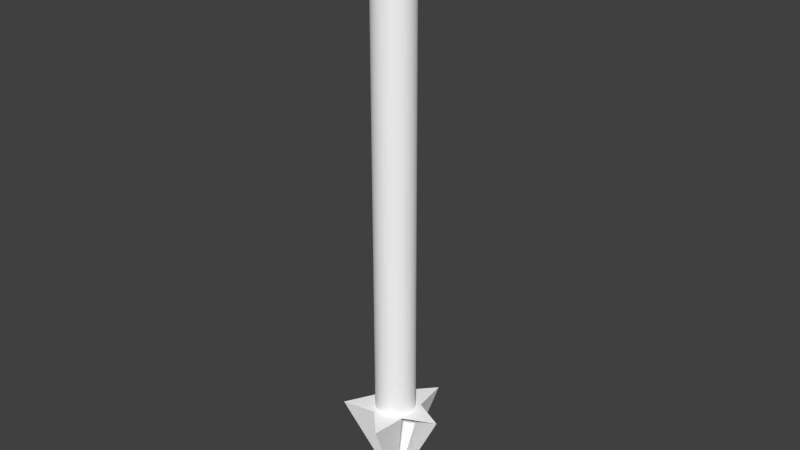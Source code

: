 # Source: derrick2.blend  (saved by Blender 2.71.0; exported with 4.5.12 LTS)
import bpy
from mathutils import Matrix  # noqa: F401  (used for matrix-valued properties, if any)

bpy.ops.wm.read_factory_settings(use_empty=True)
scene = bpy.context.scene
scene.name = 'Scene'

# ---- collections
col_collection_1 = bpy.data.collections.new('Collection 1'); scene.collection.children.link(col_collection_1)

# ---- materials (node trees are filled in below, after node groups)
mat_colobotmesh_mat_1_002 = bpy.data.materials.new('ColobotMesh_mat_1.002')
mat_colobotmesh_mat_1_002.alpha_threshold = 0.0
mat_colobotmesh_mat_1_002.use_transparent_shadow = False
mat_colobotmesh_mat_1_002.diffuse_color = (1.0, 1.0, 1.0, 1.0)
mat_colobotmesh_mat_1_002.specular_color = (0.0, 0.0, 0.0)
mat_colobotmesh_mat_1_002.roughness = 0.5

# ---- material node trees

# ---- world
world_world = bpy.data.worlds.new('World'); scene.world = world_world
world_world.color = (0.05088, 0.05088, 0.05088)
world_world.use_sun_shadow = False
world_world.sun_shadow_jitter_overblur = 0.0
world_world.cycles.sampling_method = 'MANUAL'
world_world.cycles.sample_map_resolution = 256

# ---- meshes
me_colobotmesh__002 = bpy.data.meshes.new('ColobotMesh_.002')
me_colobotmesh__002.from_pydata([(0.7677, 10.12, 0.5667), (-0.8093, 10.1, -1e-06), (0.7593, 29.71, 0.0), (0.5296, 29.71, 0.5546), (0.7593, 10.1, 5.684e-14), (0.5296, 10.1, 0.5546), (-0.02502, 29.71, 0.7843), (-0.02502, 10.1, 0.7843), (-0.5796, 29.71, 0.5546), (-0.5796, 10.1, 0.5546), (-0.8093, 29.71, -1e-06), (-0.02502, 29.71, 0.0), (-0.5796, 29.71, -0.5546), (0.5296, 10.1, -0.5546), (-0.02502, 10.1, -0.7843), (-0.02502, 29.71, -0.7843), (0.5296, 29.71, -0.5546), (-1.634, 10.12, -1.178), (-0.3153, 10.12, -0.9239), (-0.01597, 6.118, -0.002663), (-0.9846, 10.12, -0.002664), (-1.634, 10.12, 1.173), (-0.01597, 10.12, -0.002664), (-0.3153, 10.12, 0.9185), (0.6021, 10.12, 1.899), (1.984, 10.12, -0.002664), (0.7677, 10.12, -0.572), (0.6021, 10.12, -1.905), (-0.5226, 10.1, -0.6063), (-0.1019, 29.71, -0.7805), (-0.178, 29.71, -0.7692), (-0.2527, 29.71, -0.7505), (-0.3252, 29.71, -0.7246), (-0.3947, 29.71, -0.6917), (-0.4608, 29.71, -0.6521), (-0.5226, 29.71, -0.6063), (-0.4608, 10.1, -0.6521), (-0.6313, 29.71, -0.4976), (-0.6771, 29.71, -0.4357), (-0.7167, 29.71, -0.3697), (-0.7496, 29.71, -0.3001), (-0.7756, 29.71, -0.2277), (-0.7943, 29.71, -0.153), (-0.8056, 29.71, -0.07688), (-0.3947, 10.1, -0.6917), (-0.8056, 29.71, 0.07688), (-0.7943, 29.71, 0.153), (-0.7756, 29.71, 0.2277), (-0.7496, 29.71, 0.3001), (-0.7167, 29.71, 0.3697), (-0.6771, 29.71, 0.4357), (-0.6313, 29.71, 0.4976), (-0.3252, 10.1, -0.7246), (-0.5226, 29.71, 0.6063), (-0.4608, 29.71, 0.6521), (-0.3947, 29.71, 0.6917), (-0.3252, 29.71, 0.7246), (-0.2527, 29.71, 0.7505), (-0.178, 29.71, 0.7692), (-0.1019, 29.71, 0.7805), (-0.2527, 10.1, -0.7505), (0.05186, 29.71, 0.7805), (0.128, 29.71, 0.7692), (0.2027, 29.71, 0.7505), (0.2751, 29.71, 0.7246), (0.3447, 29.71, 0.6917), (0.4107, 29.71, 0.6521), (0.4725, 29.71, 0.6063), (-0.178, 10.1, -0.7692), (0.5813, 29.71, 0.4976), (0.6271, 29.71, 0.4357), (0.6667, 29.71, 0.3697), (0.6996, 29.71, 0.3001), (0.7255, 29.71, 0.2277), (0.7442, 29.71, 0.153), (0.7555, 29.71, 0.07688), (-0.1019, 10.1, -0.7805), (0.7555, 29.71, -0.07688), (0.7442, 29.71, -0.153), (0.7255, 29.71, -0.2277), (0.6996, 29.71, -0.3001), (0.6667, 29.71, -0.3697), (0.6271, 29.71, -0.4357), (0.5813, 29.71, -0.4976), (0.4725, 29.71, -0.6063), (0.4107, 29.71, -0.6521), (0.3447, 29.71, -0.6917), (0.2751, 29.71, -0.7246), (0.2027, 29.71, -0.7505), (0.128, 29.71, -0.7692), (0.05186, 29.71, -0.7805), (-0.5796, 10.1, -0.5546), (-0.6313, 10.1, -0.4976), (-0.6772, 10.1, -0.4357), (-0.7167, 10.1, -0.3697), (-0.7496, 10.1, -0.3001), (-0.7756, 10.1, -0.2277), (-0.7943, 10.1, -0.153), (-0.8056, 10.1, -0.07688), (-0.8056, 10.1, 0.07688), (-0.7943, 10.1, 0.153), (-0.7756, 10.1, 0.2277), (-0.7496, 10.1, 0.3001), (-0.7167, 10.1, 0.3697), (-0.6771, 10.1, 0.4357), (-0.6313, 10.1, 0.4976), (-0.5226, 10.1, 0.6063), (-0.4608, 10.1, 0.6521), (-0.3947, 10.1, 0.6917), (-0.3252, 10.1, 0.7246), (-0.2527, 10.1, 0.7505), (-0.178, 10.1, 0.7692), (-0.1019, 10.1, 0.7805), (0.05186, 10.1, 0.7805), (0.128, 10.1, 0.7692), (0.2027, 10.1, 0.7505), (0.2751, 10.1, 0.7246), (0.3447, 10.1, 0.6917), (0.4107, 10.1, 0.6521), (0.4725, 10.1, 0.6063), (0.5813, 10.1, 0.4976), (0.6271, 10.1, 0.4357), (0.6667, 10.1, 0.3697), (0.6996, 10.1, 0.3001), (0.7255, 10.1, 0.2277), (0.7442, 10.1, 0.153), (0.7555, 10.1, 0.07688), (0.7555, 10.1, -0.07688), (0.7442, 10.1, -0.153), (0.7255, 10.1, -0.2277), (0.6996, 10.1, -0.3001), (0.6667, 10.1, -0.3697), (0.6271, 10.1, -0.4357), (0.5813, 10.1, -0.4976), (0.4725, 10.1, -0.6063), (0.4107, 10.1, -0.6521), (0.3447, 10.1, -0.6917), (0.2751, 10.1, -0.7246), (0.2027, 10.1, -0.7505), (0.128, 10.1, -0.7692), (0.05186, 10.1, -0.7805)], [], [(21, 23, 22), (23, 24, 22), (25, 26, 22), (26, 27, 22), (19, 20, 17), (20, 21, 22), (24, 0, 22), (0, 25, 22), (27, 18, 22), (18, 17, 22), (17, 20, 22), (19, 21, 20), (19, 23, 21), (19, 24, 23), (19, 0, 24), (19, 26, 25), (19, 27, 26), (19, 18, 27), (19, 17, 18), (134, 135, 84), (84, 135, 85), (135, 136, 85), (85, 136, 86), (136, 137, 86), (86, 137, 87), (137, 138, 87), (87, 138, 88), (138, 139, 88), (88, 139, 89), (139, 140, 89), (89, 140, 90), (140, 14, 90), (15, 90, 14), (14, 76, 15), (15, 76, 29), (76, 68, 29), (29, 68, 30), (68, 60, 30), (30, 60, 31), (60, 52, 31), (31, 52, 32), (52, 44, 32), (32, 44, 33), (44, 36, 33), (33, 36, 34), (35, 34, 28), (28, 34, 36), (28, 91, 35), (12, 35, 91), (91, 92, 12), (92, 37, 12), (92, 93, 37), (93, 38, 37), (93, 94, 38), (94, 39, 38), (94, 95, 39), (95, 40, 39), (95, 96, 40), (96, 41, 40), (96, 97, 41), (97, 42, 41), (97, 98, 42), (98, 43, 42), (98, 1, 43), (1, 10, 43), (1, 99, 10), (99, 45, 10), (99, 100, 45), (45, 100, 46), (100, 101, 46), (46, 101, 47), (101, 102, 47), (47, 102, 48), (102, 103, 48), (48, 103, 49), (103, 104, 49), (49, 104, 50), (104, 105, 50), (50, 105, 51), (105, 9, 51), (9, 8, 51), (9, 106, 8), (8, 106, 53), (106, 107, 53), (53, 107, 54), (107, 108, 54), (54, 108, 55), (108, 109, 55), (55, 109, 56), (109, 110, 56), (110, 57, 56), (110, 111, 57), (111, 58, 57), (111, 112, 58), (112, 59, 58), (112, 7, 59), (7, 6, 59), (7, 113, 6), (113, 61, 6), (113, 114, 61), (61, 114, 62), (114, 115, 62), (62, 115, 63), (115, 116, 63), (63, 116, 64), (116, 117, 64), (64, 117, 65), (117, 118, 65), (65, 118, 66), (118, 119, 66), (66, 119, 67), (119, 5, 67), (5, 3, 67), (5, 120, 3), (3, 120, 69), (120, 121, 69), (69, 121, 70), (121, 122, 70), (70, 122, 71), (122, 123, 71), (71, 123, 72), (123, 124, 72), (72, 124, 73), (124, 125, 73), (73, 125, 74), (125, 126, 74), (74, 126, 75), (126, 4, 75), (4, 2, 75), (4, 127, 2), (2, 127, 77), (127, 128, 77), (77, 128, 78), (128, 129, 78), (78, 129, 79), (129, 130, 79), (79, 130, 80), (130, 131, 80), (80, 131, 81), (131, 132, 81), (81, 132, 82), (132, 133, 82), (82, 133, 83), (133, 13, 83), (16, 83, 13), (13, 134, 16), (16, 134, 84), (79, 11, 78), (78, 11, 77), (2, 77, 11), (11, 75, 2), (75, 11, 74), (73, 74, 11), (72, 73, 11), (71, 72, 11), (70, 71, 11), (69, 70, 11), (3, 69, 11), (11, 67, 3), (67, 11, 66), (65, 66, 11), (64, 65, 11), (63, 64, 11), (62, 63, 11), (61, 62, 11), (11, 6, 61), (6, 11, 59), (59, 11, 58), (57, 58, 11), (56, 57, 11), (55, 56, 11), (54, 55, 11), (53, 54, 11), (11, 8, 53), (8, 11, 51), (51, 11, 50), (49, 50, 11), (48, 49, 11), (47, 48, 11), (46, 47, 11), (45, 46, 11), (11, 10, 45), (10, 11, 43), (43, 11, 42), (41, 42, 11), (40, 41, 11), (39, 40, 11), (38, 39, 11), (37, 38, 11), (11, 12, 37), (12, 11, 35), (35, 11, 34), (33, 34, 11), (32, 33, 11), (31, 32, 11), (30, 31, 11), (29, 30, 11), (11, 15, 29), (15, 11, 90), (90, 11, 89), (88, 89, 11), (87, 88, 11), (86, 87, 11), (85, 86, 11), (84, 85, 11), (11, 16, 84), (16, 11, 83), (83, 11, 82), (82, 11, 81), (81, 11, 80), (80, 11, 79)])
_uv = me_colobotmesh__002.uv_layers.new(name='UV_1')
_uv.uv.foreach_set('vector', [0.05484, 0.5233, 0.05258, 0.5233, 0.0444, 0.5233, 0.05258, 0.5233, 0.06129, 0.5233, 0.0444, 0.5233, 0.04756, 0.5233, 0.04347, 0.5233, 0.04756, 0.5233, 0.04347, 0.5233, 0.03389, 0.5233, 0.04756, 0.5233, 0.04756, 0.5027, 0.04756, 0.5233, 0.03911, 0.5233, 0.04688, 0.5225, 0.05532, 0.5225, 0.04688, 0.5225, 0.06129, 0.5233, 0.04946, 0.5233, 0.0444, 0.5233, 0.05166, 0.5233, 0.04756, 0.5233, 0.04756, 0.5233, 0.03389, 0.5233, 0.04094, 0.5233, 0.04756, 0.5233, 0.04094, 0.5233, 0.03911, 0.5233, 0.04756, 0.5233, 0.03396, 0.5233, 0.0444, 0.5233, 0.0444, 0.5233, 0.04756, 0.5027, 0.05601, 0.5233, 0.04756, 0.5233, 0.04756, 0.5027, 0.05418, 0.5233, 0.05601, 0.5233, 0.04756, 0.5027, 0.06124, 0.5233, 0.05418, 0.5233, 0.04756, 0.5027, 0.05166, 0.5233, 0.06124, 0.5233, 0.04756, 0.5027, 0.04347, 0.5233, 0.04756, 0.5233, 0.04756, 0.5027, 0.03389, 0.5233, 0.04347, 0.5233, 0.04756, 0.5027, 0.04094, 0.5233, 0.03389, 0.5233, 0.04756, 0.5027, 0.03911, 0.5233, 0.04094, 0.5233, 0.1177, 0.3794, 0.1166, 0.3794, 0.1177, 0.8706, 0.1177, 0.8706, 0.1166, 0.3794, 0.1165, 0.8706, 0.1166, 0.3794, 0.1154, 0.3794, 0.1165, 0.8706, 0.1165, 0.8706, 0.1154, 0.3794, 0.1153, 0.8706, 0.1154, 0.3794, 0.1141, 0.3794, 0.1153, 0.8706, 0.1153, 0.8706, 0.1141, 0.3794, 0.1141, 0.8706, 0.1141, 0.3794, 0.1128, 0.3794, 0.1141, 0.8706, 0.1141, 0.8706, 0.1128, 0.3794, 0.1128, 0.8706, 0.1128, 0.3794, 0.1114, 0.3794, 0.1128, 0.8706, 0.1128, 0.8706, 0.1114, 0.3794, 0.1114, 0.8706, 0.1114, 0.3794, 0.1101, 0.3794, 0.1114, 0.8706, 0.1114, 0.8706, 0.1101, 0.3794, 0.1101, 0.8706, 0.1101, 0.3794, 0.1087, 0.3794, 0.1101, 0.8706, 0.1087, 0.8706, 0.1101, 0.8706, 0.1087, 0.3794, 0.1087, 0.3794, 0.1074, 0.3794, 0.1087, 0.8706, 0.1087, 0.8706, 0.1074, 0.3794, 0.1074, 0.8706, 0.1074, 0.3794, 0.106, 0.3794, 0.1074, 0.8706, 0.1074, 0.8706, 0.106, 0.3794, 0.106, 0.8706, 0.106, 0.3794, 0.1047, 0.3794, 0.106, 0.8706, 0.106, 0.8706, 0.1047, 0.3794, 0.1047, 0.8706, 0.1047, 0.3794, 0.1034, 0.3794, 0.1047, 0.8706, 0.1047, 0.8706, 0.1034, 0.3794, 0.1035, 0.8706, 0.1034, 0.3794, 0.1022, 0.3794, 0.1035, 0.8706, 0.1035, 0.8706, 0.1022, 0.3794, 0.1023, 0.8706, 0.1022, 0.3794, 0.1011, 0.3794, 0.1023, 0.8706, 0.1023, 0.8706, 0.1011, 0.3794, 0.1011, 0.8706, 0.1001, 0.8706, 0.1011, 0.8706, 0.1, 0.3794, 0.1, 0.3794, 0.1011, 0.8706, 0.1011, 0.3794, 0.1084, 0.3794, 0.11, 0.3794, 0.1084, 0.8706, 0.11, 0.8706, 0.1084, 0.8706, 0.11, 0.3794, 0.1, 0.3794, 0.1011, 0.3794, 0.1001, 0.8706, 0.1011, 0.3794, 0.1011, 0.8706, 0.1001, 0.8706, 0.1011, 0.3794, 0.1022, 0.3794, 0.1011, 0.8706, 0.1022, 0.3794, 0.1023, 0.8706, 0.1011, 0.8706, 0.1022, 0.3794, 0.1034, 0.3794, 0.1023, 0.8706, 0.1034, 0.3794, 0.1035, 0.8706, 0.1023, 0.8706, 0.1034, 0.3794, 0.1047, 0.3794, 0.1035, 0.8706, 0.1047, 0.3794, 0.1047, 0.8706, 0.1035, 0.8706, 0.1047, 0.3794, 0.106, 0.3794, 0.1047, 0.8706, 0.106, 0.3794, 0.106, 0.8706, 0.1047, 0.8706, 0.106, 0.3794, 0.1074, 0.3794, 0.106, 0.8706, 0.1074, 0.3794, 0.1074, 0.8706, 0.106, 0.8706, 0.1074, 0.3794, 0.1087, 0.3794, 0.1074, 0.8706, 0.1087, 0.3794, 0.1087, 0.8706, 0.1074, 0.8706, 0.1087, 0.3794, 0.1101, 0.3794, 0.1087, 0.8706, 0.1101, 0.3794, 0.1101, 0.8706, 0.1087, 0.8706, 0.1101, 0.3794, 0.1114, 0.3794, 0.1101, 0.8706, 0.1114, 0.3794, 0.1114, 0.8706, 0.1101, 0.8706, 0.1114, 0.3794, 0.1128, 0.3794, 0.1114, 0.8706, 0.1114, 0.8706, 0.1128, 0.3794, 0.1128, 0.8706, 0.1128, 0.3794, 0.1141, 0.3794, 0.1128, 0.8706, 0.1128, 0.8706, 0.1141, 0.3794, 0.1141, 0.8706, 0.1141, 0.3794, 0.1154, 0.3794, 0.1141, 0.8706, 0.1141, 0.8706, 0.1154, 0.3794, 0.1153, 0.8706, 0.1154, 0.3794, 0.1166, 0.3794, 0.1153, 0.8706, 0.1153, 0.8706, 0.1166, 0.3794, 0.1165, 0.8706, 0.1166, 0.3794, 0.1177, 0.3794, 0.1165, 0.8706, 0.1165, 0.8706, 0.1177, 0.3794, 0.1177, 0.8706, 0.1177, 0.3794, 0.1188, 0.3794, 0.1177, 0.8706, 0.1177, 0.8706, 0.1188, 0.3794, 0.1187, 0.8706, 0.1001, 0.3794, 0.101, 0.3794, 0.1001, 0.8706, 0.101, 0.3794, 0.101, 0.8706, 0.1001, 0.8706, 0.101, 0.3794, 0.1021, 0.3794, 0.101, 0.8706, 0.101, 0.8706, 0.1021, 0.3794, 0.1021, 0.8706, 0.1021, 0.3794, 0.1032, 0.3794, 0.1021, 0.8706, 0.1021, 0.8706, 0.1032, 0.3794, 0.1032, 0.8706, 0.1032, 0.3794, 0.1043, 0.3794, 0.1032, 0.8706, 0.1032, 0.8706, 0.1043, 0.3794, 0.1043, 0.8706, 0.1043, 0.3794, 0.1056, 0.3794, 0.1043, 0.8706, 0.1043, 0.8706, 0.1056, 0.3794, 0.1056, 0.8706, 0.1056, 0.3794, 0.1068, 0.3794, 0.1056, 0.8706, 0.1068, 0.3794, 0.1068, 0.8706, 0.1056, 0.8706, 0.1068, 0.3794, 0.1081, 0.3794, 0.1068, 0.8706, 0.1081, 0.3794, 0.1081, 0.8706, 0.1068, 0.8706, 0.1081, 0.3794, 0.1094, 0.3794, 0.1081, 0.8706, 0.1094, 0.3794, 0.1094, 0.8706, 0.1081, 0.8706, 0.1094, 0.3794, 0.1107, 0.3794, 0.1094, 0.8706, 0.1107, 0.3794, 0.1107, 0.8706, 0.1094, 0.8706, 0.1107, 0.3794, 0.112, 0.3794, 0.1107, 0.8706, 0.112, 0.3794, 0.112, 0.8706, 0.1107, 0.8706, 0.112, 0.3794, 0.1133, 0.3794, 0.112, 0.8706, 0.112, 0.8706, 0.1133, 0.3794, 0.1132, 0.8706, 0.1133, 0.3794, 0.1145, 0.3794, 0.1132, 0.8706, 0.1132, 0.8706, 0.1145, 0.3794, 0.1145, 0.8706, 0.1145, 0.3794, 0.1157, 0.3794, 0.1145, 0.8706, 0.1145, 0.8706, 0.1157, 0.3794, 0.1156, 0.8706, 0.1157, 0.3794, 0.1168, 0.3794, 0.1156, 0.8706, 0.1156, 0.8706, 0.1168, 0.3794, 0.1167, 0.8706, 0.1168, 0.3794, 0.1178, 0.3794, 0.1167, 0.8706, 0.1167, 0.8706, 0.1178, 0.3794, 0.1178, 0.8706, 0.1178, 0.3794, 0.1188, 0.3794, 0.1178, 0.8706, 0.1178, 0.8706, 0.1188, 0.3794, 0.1187, 0.8706, 0.1188, 0.3794, 0.1178, 0.3794, 0.1187, 0.8706, 0.1178, 0.3794, 0.1178, 0.8706, 0.1187, 0.8706, 0.1178, 0.3794, 0.1168, 0.3794, 0.1178, 0.8706, 0.1178, 0.8706, 0.1168, 0.3794, 0.1167, 0.8706, 0.1168, 0.3794, 0.1157, 0.3794, 0.1167, 0.8706, 0.1167, 0.8706, 0.1157, 0.3794, 0.1156, 0.8706, 0.1157, 0.3794, 0.1145, 0.3794, 0.1156, 0.8706, 0.1156, 0.8706, 0.1145, 0.3794, 0.1145, 0.8706, 0.1145, 0.3794, 0.1133, 0.3794, 0.1145, 0.8706, 0.1145, 0.8706, 0.1133, 0.3794, 0.1132, 0.8706, 0.1133, 0.3794, 0.112, 0.3794, 0.1132, 0.8706, 0.1132, 0.8706, 0.112, 0.3794, 0.112, 0.8706, 0.112, 0.3794, 0.1107, 0.3794, 0.112, 0.8706, 0.112, 0.8706, 0.1107, 0.3794, 0.1107, 0.8706, 0.1107, 0.3794, 0.1094, 0.3794, 0.1107, 0.8706, 0.1107, 0.8706, 0.1094, 0.3794, 0.1094, 0.8706, 0.1094, 0.3794, 0.1081, 0.3794, 0.1094, 0.8706, 0.1081, 0.3794, 0.1081, 0.8706, 0.1094, 0.8706, 0.1081, 0.3794, 0.1068, 0.3794, 0.1081, 0.8706, 0.1081, 0.8706, 0.1068, 0.3794, 0.1068, 0.8706, 0.1068, 0.3794, 0.1056, 0.3794, 0.1068, 0.8706, 0.1068, 0.8706, 0.1056, 0.3794, 0.1056, 0.8706, 0.1056, 0.3794, 0.1043, 0.3794, 0.1056, 0.8706, 0.1056, 0.8706, 0.1043, 0.3794, 0.1043, 0.8706, 0.1043, 0.3794, 0.1032, 0.3794, 0.1043, 0.8706, 0.1043, 0.8706, 0.1032, 0.3794, 0.1032, 0.8706, 0.1032, 0.3794, 0.1021, 0.3794, 0.1032, 0.8706, 0.1032, 0.8706, 0.1021, 0.3794, 0.1021, 0.8706, 0.1021, 0.3794, 0.101, 0.3794, 0.1021, 0.8706, 0.1021, 0.8706, 0.101, 0.3794, 0.101, 0.8706, 0.101, 0.3794, 0.1001, 0.3794, 0.101, 0.8706, 0.101, 0.8706, 0.1001, 0.3794, 0.1001, 0.8706, 0.1084, 0.3794, 0.11, 0.3794, 0.1084, 0.8706, 0.11, 0.8706, 0.1084, 0.8706, 0.11, 0.3794, 0.1188, 0.3794, 0.1177, 0.3794, 0.1187, 0.8706, 0.1187, 0.8706, 0.1177, 0.3794, 0.1177, 0.8706, 0.04818, 0.6212, 0.04781, 0.5621, 0.04954, 0.62, 0.04954, 0.62, 0.04781, 0.5621, 0.05087, 0.6183, 0.05213, 0.616, 0.05087, 0.6183, 0.04781, 0.5621, 0.04781, 0.5621, 0.05333, 0.6134, 0.05213, 0.616, 0.05333, 0.6134, 0.04781, 0.5621, 0.05446, 0.6103, 0.0555, 0.6068, 0.05446, 0.6103, 0.04781, 0.5621, 0.05646, 0.603, 0.0555, 0.6068, 0.04781, 0.5621, 0.05732, 0.5989, 0.05646, 0.603, 0.04781, 0.5621, 0.05808, 0.5945, 0.05732, 0.5989, 0.04781, 0.5621, 0.05874, 0.5899, 0.05808, 0.5945, 0.04781, 0.5621, 0.05929, 0.5851, 0.05874, 0.5899, 0.04781, 0.5621, 0.04781, 0.5621, 0.05974, 0.5801, 0.05929, 0.5851, 0.05974, 0.5801, 0.04781, 0.5621, 0.06008, 0.5751, 0.06031, 0.57, 0.06008, 0.5751, 0.04781, 0.5621, 0.06043, 0.5648, 0.06031, 0.57, 0.04781, 0.5621, 0.06044, 0.5596, 0.06043, 0.5648, 0.04781, 0.5621, 0.06035, 0.5545, 0.06044, 0.5596, 0.04781, 0.5621, 0.06014, 0.5494, 0.06035, 0.5545, 0.04781, 0.5621, 0.04781, 0.5621, 0.05982, 0.5444, 0.06014, 0.5494, 0.05982, 0.5444, 0.04781, 0.5621, 0.0594, 0.5396, 0.0594, 0.5396, 0.04781, 0.5621, 0.05888, 0.5349, 0.05825, 0.5304, 0.05888, 0.5349, 0.04781, 0.5621, 0.05753, 0.5262, 0.05825, 0.5304, 0.04781, 0.5621, 0.05671, 0.5223, 0.05753, 0.5262, 0.04781, 0.5621, 0.0558, 0.5186, 0.05671, 0.5223, 0.04781, 0.5621, 0.05481, 0.5153, 0.0558, 0.5186, 0.04781, 0.5621, 0.04781, 0.5621, 0.05374, 0.5124, 0.05481, 0.5153, 0.05374, 0.5124, 0.04781, 0.5621, 0.0526, 0.5098, 0.0526, 0.5098, 0.04781, 0.5621, 0.05139, 0.5077, 0.05012, 0.5061, 0.05139, 0.5077, 0.04781, 0.5621, 0.04881, 0.505, 0.05012, 0.5061, 0.04781, 0.5621, 0.04746, 0.5044, 0.04881, 0.505, 0.04781, 0.5621, 0.04609, 0.5043, 0.04746, 0.5044, 0.04781, 0.5621, 0.0447, 0.5048, 0.04609, 0.5043, 0.04781, 0.5621, 0.04781, 0.5621, 0.04331, 0.5058, 0.0447, 0.5048, 0.04331, 0.5058, 0.04781, 0.5621, 0.04194, 0.5075, 0.04194, 0.5075, 0.04781, 0.5621, 0.04059, 0.5097, 0.03929, 0.5125, 0.04059, 0.5097, 0.04781, 0.5621, 0.03805, 0.5159, 0.03929, 0.5125, 0.04781, 0.5621, 0.03689, 0.5198, 0.03805, 0.5159, 0.04781, 0.5621, 0.03582, 0.5243, 0.03689, 0.5198, 0.04781, 0.5621, 0.03486, 0.5292, 0.03582, 0.5243, 0.04781, 0.5621, 0.04781, 0.5621, 0.03403, 0.5345, 0.03486, 0.5292, 0.03403, 0.5345, 0.04781, 0.5621, 0.03333, 0.5402, 0.03333, 0.5402, 0.04781, 0.5621, 0.03277, 0.5462, 0.03237, 0.5524, 0.03277, 0.5462, 0.04781, 0.5621, 0.03214, 0.5588, 0.03237, 0.5524, 0.04781, 0.5621, 0.03207, 0.5652, 0.03214, 0.5588, 0.04781, 0.5621, 0.03218, 0.5716, 0.03207, 0.5652, 0.04781, 0.5621, 0.03245, 0.5779, 0.03218, 0.5716, 0.04781, 0.5621, 0.04781, 0.5621, 0.03289, 0.5841, 0.03245, 0.5779, 0.03289, 0.5841, 0.04781, 0.5621, 0.03349, 0.5899, 0.03349, 0.5899, 0.04781, 0.5621, 0.03424, 0.5955, 0.03512, 0.6006, 0.03424, 0.5955, 0.04781, 0.5621, 0.03613, 0.6052, 0.03512, 0.6006, 0.04781, 0.5621, 0.03725, 0.6094, 0.03613, 0.6052, 0.04781, 0.5621, 0.03847, 0.613, 0.03725, 0.6094, 0.04781, 0.5621, 0.03976, 0.616, 0.03847, 0.613, 0.04781, 0.5621, 0.04781, 0.5621, 0.04111, 0.6184, 0.03976, 0.616, 0.04111, 0.6184, 0.04781, 0.5621, 0.0425, 0.6201, 0.0425, 0.6201, 0.04781, 0.5621, 0.04392, 0.6213, 0.04392, 0.6213, 0.04781, 0.5621, 0.04535, 0.6219, 0.04535, 0.6219, 0.04781, 0.5621, 0.04677, 0.6218, 0.04677, 0.6218, 0.04781, 0.5621, 0.04818, 0.6212])
_uv.active_render = True
_uv = me_colobotmesh__002.uv_layers.new(name='UV_2')
_uv.uv.foreach_set('vector', [0.05186, 0.809, 0.3974, 0.7422, 0.4759, 0.5, 0.3974, 0.7422, 0.6378, 1.0, 0.4759, 0.5, 1.0, 0.5, 0.6812, 0.3503, 0.4759, 0.5, 0.6812, 0.3503, 0.6378, 0.0, 0.4759, 0.5, 0.5, 0.0, 0.5, 0.1696, 0.191, 0.1696, 0.222, 0.5, 0.05186, 0.809, 0.4759, 0.5, 0.6378, 1.0, 0.6812, 0.6497, 0.4759, 0.5, 0.6812, 0.6497, 1.0, 0.5, 0.4759, 0.5, 0.6378, 0.0, 0.3974, 0.2578, 0.4759, 0.5, 0.3974, 0.2578, 0.05186, 0.191, 0.4759, 0.5, 0.05186, 0.191, 0.222, 0.5, 0.4759, 0.5, 0.5, 0.0, 0.809, 0.1696, 0.5, 0.1696, 0.4759, 0.0, 0.3974, 0.1696, 0.05186, 0.1696, 0.5, 0.0, 1.0, 0.1696, 0.7422, 0.1696, 0.5, 0.0, 0.6497, 0.1696, 1.0, 0.1696, 0.4759, 0.0, 0.6812, 0.1696, 1.0, 0.1696, 0.5, 0.0, 4.073e-08, 0.1696, 0.3503, 0.1696, 0.5, 0.0, 0.2578, 0.1696, 4.073e-08, 0.1696, 0.4759, 0.0, 0.05186, 0.1696, 0.3974, 0.1696, 0.0, 0.0, 0.0, 0.0, 0.0, 0.0, 0.0, 0.0, 0.0, 0.0, 0.0, 0.0, 0.0, 0.0, 0.0, 0.0, 0.0, 0.0, 0.0, 0.0, 0.0, 0.0, 0.0, 0.0, 0.0, 0.0, 0.0, 0.0, 0.0, 0.0, 0.0, 0.0, 0.0, 0.0, 0.0, 0.0, 0.0, 0.0, 0.0, 0.0, 0.0, 0.0, 0.0, 0.0, 0.0, 0.0, 0.0, 0.0, 0.0, 0.0, 0.0, 0.0, 0.0, 0.0, 0.0, 0.0, 0.0, 0.0, 0.0, 0.0, 0.0, 0.0, 0.0, 0.0, 0.0, 0.0, 0.0, 0.0, 0.0, 0.0, 0.0, 0.0, 0.0, 0.0, 0.0, 0.0, 0.0, 0.0, 0.0, 0.0, 0.0, 0.0, 0.0, 0.0, 0.0, 0.0, 0.0, 0.0, 0.0, 0.0, 0.0, 0.0, 0.0, 0.0, 0.0, 0.0, 0.0, 0.0, 0.0, 0.0, 0.0, 0.0, 0.0, 0.0, 0.0, 0.0, 0.0, 0.0, 0.0, 0.0, 0.0, 0.0, 0.0, 0.0, 0.0, 0.0, 0.0, 0.0, 0.0, 0.0, 0.0, 0.0, 0.0, 0.0, 0.0, 0.0, 0.0, 0.0, 0.0, 0.0, 0.0, 0.0, 0.0, 0.0, 0.0, 0.0, 0.0, 0.0, 0.0, 0.0, 0.0, 0.0, 0.0, 0.0, 0.0, 0.0, 0.0, 0.0, 0.0, 0.0, 0.0, 0.0, 0.0, 0.0, 0.0, 0.0, 0.0, 0.0, 0.0, 0.0, 0.0, 0.0, 0.0, 0.0, 0.0, 0.0, 0.0, 0.0, 0.0, 0.0, 0.0, 0.0, 0.0, 0.0, 0.0, 0.0, 0.0, 0.0, 0.0, 0.0, 0.0, 0.0, 0.0, 0.0, 0.0, 0.0, 0.0, 0.0, 0.0, 0.0, 0.0, 0.0, 0.0, 0.0, 0.0, 0.0, 0.0, 0.0, 0.0, 0.0, 0.0, 0.0, 0.0, 0.0, 0.0, 0.0, 0.0, 0.0, 0.0, 0.0, 0.0, 0.0, 0.0, 0.0, 0.0, 0.0, 0.0, 0.0, 0.0, 0.0, 0.0, 0.0, 0.0, 0.0, 0.0, 0.0, 0.0, 0.0, 0.0, 0.0, 0.0, 0.0, 0.0, 0.0, 0.0, 0.0, 0.0, 0.0, 0.0, 0.0, 0.0, 0.0, 0.0, 0.0, 0.0, 0.0, 0.0, 0.0, 0.0, 0.0, 0.0, 0.0, 0.0, 0.0, 0.0, 0.0, 0.0, 0.0, 0.0, 0.0, 0.0, 0.0, 0.0, 0.0, 0.0, 0.0, 0.0, 0.0, 0.0, 0.0, 0.0, 0.0, 0.0, 0.0, 0.0, 0.0, 0.0, 0.0, 0.0, 0.0, 0.0, 0.0, 0.0, 0.0, 0.0, 0.0, 0.0, 0.0, 0.0, 0.0, 0.0, 0.0, 0.0, 0.0, 0.0, 0.0, 0.0, 0.0, 0.0, 0.0, 0.0, 0.0, 0.0, 0.0, 0.0, 0.0, 0.0, 0.0, 0.0, 0.0, 0.0, 0.0, 0.0, 0.0, 0.0, 0.0, 0.0, 0.0, 0.0, 0.0, 0.0, 0.0, 0.0, 0.0, 0.0, 0.0, 0.0, 0.0, 0.0, 0.0, 0.0, 0.0, 0.0, 0.0, 0.0, 0.0, 0.0, 0.0, 0.0, 0.0, 0.0, 0.0, 0.0, 0.0, 0.0, 0.0, 0.0, 0.0, 0.0, 0.0, 0.0, 0.0, 0.0, 0.0, 0.0, 0.0, 0.0, 0.0, 0.0, 0.0, 0.0, 0.0, 0.0, 0.0, 0.0, 0.0, 0.0, 0.0, 0.0, 0.0, 0.0, 0.0, 0.0, 0.0, 0.0, 0.0, 0.0, 0.0, 0.0, 0.0, 0.0, 0.0, 0.0, 0.0, 0.0, 0.0, 0.0, 0.0, 0.0, 0.0, 0.0, 0.0, 0.0, 0.0, 0.0, 0.0, 0.0, 0.0, 0.0, 0.0, 0.0, 0.0, 0.0, 0.0, 0.0, 0.0, 0.0, 0.0, 0.0, 0.0, 0.0, 0.0, 0.0, 0.0, 0.0, 0.0, 0.0, 0.0, 0.0, 0.0, 0.0, 0.0, 0.0, 0.0, 0.0, 0.0, 0.0, 0.0, 0.0, 0.0, 0.0, 0.0, 0.0, 0.0, 0.0, 0.0, 0.0, 0.0, 0.0, 0.0, 0.0, 0.0, 0.0, 0.0, 0.0, 0.0, 0.0, 0.0, 0.0, 0.0, 0.0, 0.0, 0.0, 0.0, 0.0, 0.0, 0.0, 0.0, 0.0, 0.0, 0.0, 0.0, 0.0, 0.0, 0.0, 0.0, 0.0, 0.0, 0.0, 0.0, 0.0, 0.0, 0.0, 0.0, 0.0, 0.0, 0.0, 0.0, 0.0, 0.0, 0.0, 0.0, 0.0, 0.0, 0.0, 0.0, 0.0, 0.0, 0.0, 0.0, 0.0, 0.0, 0.0, 0.0, 0.0, 0.0, 0.0, 0.0, 0.0, 0.0, 0.0, 0.0, 0.0, 0.0, 0.0, 0.0, 0.0, 0.0, 0.0, 0.0, 0.0, 0.0, 0.0, 0.0, 0.0, 0.0, 0.0, 0.0, 0.0, 0.0, 0.0, 0.0, 0.0, 0.0, 0.0, 0.0, 0.0, 0.0, 0.0, 0.0, 0.0, 0.0, 0.0, 0.0, 0.0, 0.0, 0.0, 0.0, 0.0, 0.0, 0.0, 0.0, 0.0, 0.0, 0.0, 0.0, 0.0, 0.0, 0.0, 0.0, 0.0, 0.0, 0.0, 0.0, 0.0, 0.0, 0.0, 0.0, 0.0, 0.0, 0.0, 0.0, 0.0, 0.0, 0.0, 0.0, 0.0, 0.0, 0.0, 0.0, 0.0, 0.0, 0.0, 0.0, 0.0, 0.0, 0.0, 0.0, 0.0, 0.0, 0.0, 0.0, 0.0, 0.0, 0.0, 0.0, 0.0, 0.0, 0.0, 0.0, 0.0, 0.0, 0.0, 0.0, 0.0, 0.0, 0.0, 0.0, 0.0, 0.0, 0.0, 0.0, 0.0, 0.0, 0.0, 0.0, 0.0, 0.0, 0.0, 0.0, 0.0, 0.0, 0.0, 0.0, 0.0, 0.0, 0.0, 0.0, 0.0, 0.0, 0.0, 0.0, 0.0, 0.0, 0.0, 0.0, 0.0, 0.0, 0.0, 0.0, 0.0, 0.0, 0.0, 0.0, 0.0, 0.0, 0.0, 0.0, 0.0, 0.0, 0.0, 0.0, 0.0, 0.0, 0.0, 0.0, 0.0, 0.0, 0.0, 0.0, 0.0, 0.0, 0.0, 0.0, 0.0, 0.0, 0.0, 0.0, 0.0, 0.0, 0.0, 0.0, 0.0, 0.0, 0.0, 0.0, 0.0, 0.0, 0.0, 0.0, 0.0, 0.0, 0.0, 0.0, 0.0, 0.0, 0.0, 0.0, 0.0, 0.0, 0.0, 0.0, 0.0, 0.0, 0.0, 0.0, 0.0, 0.0, 0.0, 0.0, 0.0, 0.0, 0.0, 0.0, 0.0, 0.0, 0.0, 0.0, 0.0, 0.0, 0.0, 0.0, 0.0, 0.0, 0.0, 0.0, 0.0, 0.0, 0.0, 0.0, 0.0, 0.0, 0.0, 0.0, 0.0, 0.0, 0.0, 0.0, 0.0, 0.0, 0.0, 0.0, 0.0, 0.0, 0.0, 0.0, 0.0, 0.0, 0.0, 0.0, 0.0, 0.0, 0.0, 0.0, 0.0, 0.0, 0.0, 0.0, 0.0, 0.0, 0.0, 0.0, 0.0, 0.0, 0.0, 0.0, 0.0, 0.0, 0.0, 0.0, 0.0, 0.0, 0.0, 0.0, 0.0, 0.0, 0.0, 0.0, 0.0, 0.0, 0.0, 0.0, 0.0, 0.0, 0.0, 0.0, 0.0, 0.0, 0.0, 0.0, 0.0, 0.0, 0.0, 0.0, 0.0, 0.0, 0.0, 0.0, 0.0, 0.0, 0.0, 0.0, 0.0, 0.0, 0.0, 0.0, 0.0, 0.0, 0.0, 0.0, 0.0, 0.0, 0.0, 0.0, 0.0, 0.0, 0.0, 0.0, 0.0, 0.0, 0.0, 0.0, 0.0, 0.0, 0.0, 0.0, 0.0, 0.0, 0.0, 0.0, 0.0, 0.0, 0.0, 0.0, 0.0, 0.0, 0.0, 0.0, 0.0, 0.0, 0.0, 0.0, 0.0, 0.0, 0.0, 0.0, 0.0, 0.0, 0.0, 0.0, 0.0, 0.0, 0.0, 0.0, 0.0, 0.0, 0.0, 0.0, 0.0, 0.0, 0.0, 0.0, 0.0, 0.0, 0.0, 0.0, 0.0, 0.0, 0.0, 0.0, 0.0, 0.0, 0.0, 0.0, 0.0, 0.0, 0.0, 0.0, 0.0, 0.0, 0.0, 0.0, 0.0, 0.0, 0.0, 0.0, 0.0, 0.0, 0.0, 0.0, 0.0, 0.0, 0.0, 0.0, 0.0, 0.0, 0.0, 0.0, 0.0, 0.0, 0.0, 0.0, 0.0, 0.0, 0.0, 0.0, 0.0, 0.0, 0.0, 0.0, 0.0, 0.0, 0.0, 0.0, 0.0, 0.0, 0.0, 0.0, 0.0, 0.0, 0.0, 0.0, 0.0, 0.0, 0.0, 0.0, 0.0, 0.0, 0.0, 0.0, 0.0, 0.0, 0.0, 0.0, 0.0, 0.0, 0.0, 0.0, 0.0, 0.0, 0.0, 0.0, 0.0, 0.0, 0.0, 0.0, 0.0, 0.0, 0.0, 0.0, 0.0, 0.0, 0.0, 0.0, 0.0, 0.0, 0.0, 0.0, 0.0, 0.0, 0.0, 0.0, 0.0, 0.0, 0.0, 0.0, 0.0, 0.0, 0.0, 0.0, 0.0, 0.0, 0.0, 0.0, 0.0, 0.0, 0.0, 0.0, 0.0, 0.0, 0.0, 0.0, 0.0, 0.0, 0.0, 0.0, 0.0, 0.0, 0.0, 0.0, 0.0, 0.0, 0.0, 0.0, 0.0, 0.0, 0.0, 0.0, 0.0, 0.0, 0.0, 0.0, 0.0, 0.0, 0.0, 0.0, 0.0, 0.0, 0.0, 0.0, 0.0, 0.0, 0.0, 0.0, 0.0, 0.0, 0.0, 0.0, 0.0, 0.0, 0.0, 0.0, 0.0, 0.0, 0.0, 0.0, 0.0, 0.0, 0.0, 0.0, 0.0, 0.0, 0.0, 0.0, 0.0, 0.0, 0.0, 0.0, 0.0, 0.0, 0.0, 0.0, 0.0, 0.0, 0.0, 0.0, 0.0, 0.0, 0.0, 0.0, 0.0, 0.0, 0.0, 0.0, 0.0, 0.0, 0.0, 0.0, 0.0, 0.0, 0.0, 0.0, 0.0, 0.0, 0.0, 0.0, 0.0, 0.0, 0.0, 0.0, 0.0, 0.0, 0.0, 0.0, 0.0, 0.0, 0.0, 0.0, 0.0, 0.0, 0.0, 0.0, 0.0, 0.0, 0.0, 0.0, 0.0, 0.0, 0.0, 0.0, 0.0, 0.0, 0.0, 0.0, 0.0, 0.0, 0.0, 0.0, 0.0, 0.0, 0.0, 0.0, 0.0, 0.0, 0.0, 0.0, 0.0, 0.0, 0.0, 0.0, 0.0, 0.0, 0.0, 0.0, 0.0, 0.0, 0.0, 0.0, 0.0, 0.0, 0.0, 0.0, 0.0, 0.0, 0.0, 0.0, 0.0, 0.0, 0.0, 0.0, 0.0, 0.0, 0.0, 0.0, 0.0, 0.0, 0.0, 0.0, 0.0, 0.0, 0.0, 0.0, 0.0, 0.0, 0.0, 0.0, 0.0, 0.0, 0.0, 0.0, 0.0, 0.0, 0.0, 0.0, 0.0, 0.0, 0.0, 0.0, 0.0, 0.0, 0.0, 0.0, 0.0, 0.0, 0.0, 0.0, 0.0, 0.0, 0.0, 0.0, 0.0, 0.0])
me_colobotmesh__002.materials.append(mat_colobotmesh_mat_1_002)
me_colobotmesh__002.use_remesh_preserve_volume = False
me_colobotmesh__002.use_remesh_preserve_attributes = False
me_colobotmesh__002.use_mirror_vertex_groups = False
me_colobotmesh__002.update()

# ---- objects
ob_colobotmesh_1 = bpy.data.objects.new('ColobotMesh_1', me_colobotmesh__002)

# ---- transforms, parenting, visibility, modifiers, constraints
ob_colobotmesh_1.location = (0.0, 0.0, 0.0)
ob_colobotmesh_1.rotation_euler = (14.14, 0.0, 0.0)
ob_colobotmesh_1.lineart.crease_threshold = 0.0

# ---- collection membership
col_collection_1.objects.link(ob_colobotmesh_1)

# ---- scene / render settings (as saved in the file)
scene.frame_start = 1; scene.frame_end = 250; scene.frame_set(1)
scene.render.engine = 'BLENDER_EEVEE_NEXT'
scene.render.resolution_percentage = 50
scene.render.dither_intensity = 0.0
scene.cycles.use_denoising = False
scene.cycles.samples = 10
scene.cycles.sampling_pattern = 'TABULATED_SOBOL'
scene.cycles.light_sampling_threshold = 0.0
scene.cycles.use_adaptive_sampling = False
scene.cycles.use_light_tree = False
scene.cycles.blur_glossy = 0.0
scene.cycles.volume_bounces = 1
scene.cycles.pixel_filter_type = 'GAUSSIAN'
scene.cycles.sample_clamp_indirect = 0.0
scene.view_settings.view_transform = 'Standard'
bpy.context.view_layer.update()

# ---- added for rendering (the .blend has no active camera and no usable light): camera, sun
cam_auto = bpy.data.cameras.new('AutoCamera')
cam_auto.lens = 50.0
cam_auto.sensor_width = 36.0
cam_auto.clip_end = 1000.0
ob_auto_camera = bpy.data.objects.new('AutoCamera', cam_auto)
scene.collection.objects.link(ob_auto_camera)
ob_auto_camera.location = (22.5341, -26.8282, 35.7993)
ob_auto_camera.rotation_euler = (1.09748, -7.21219e-08, 0.694738)
scene.camera = ob_auto_camera
light_auto_sun = bpy.data.lights.new('AutoSun', 'SUN')
light_auto_sun.energy = 3.0
light_auto_sun.angle = 0.0523599
ob_auto_sun = bpy.data.objects.new('AutoSun', light_auto_sun)
scene.collection.objects.link(ob_auto_sun)
ob_auto_sun.rotation_euler = (0.872665, 0.174533, 0.523599)
bpy.context.view_layer.update()

